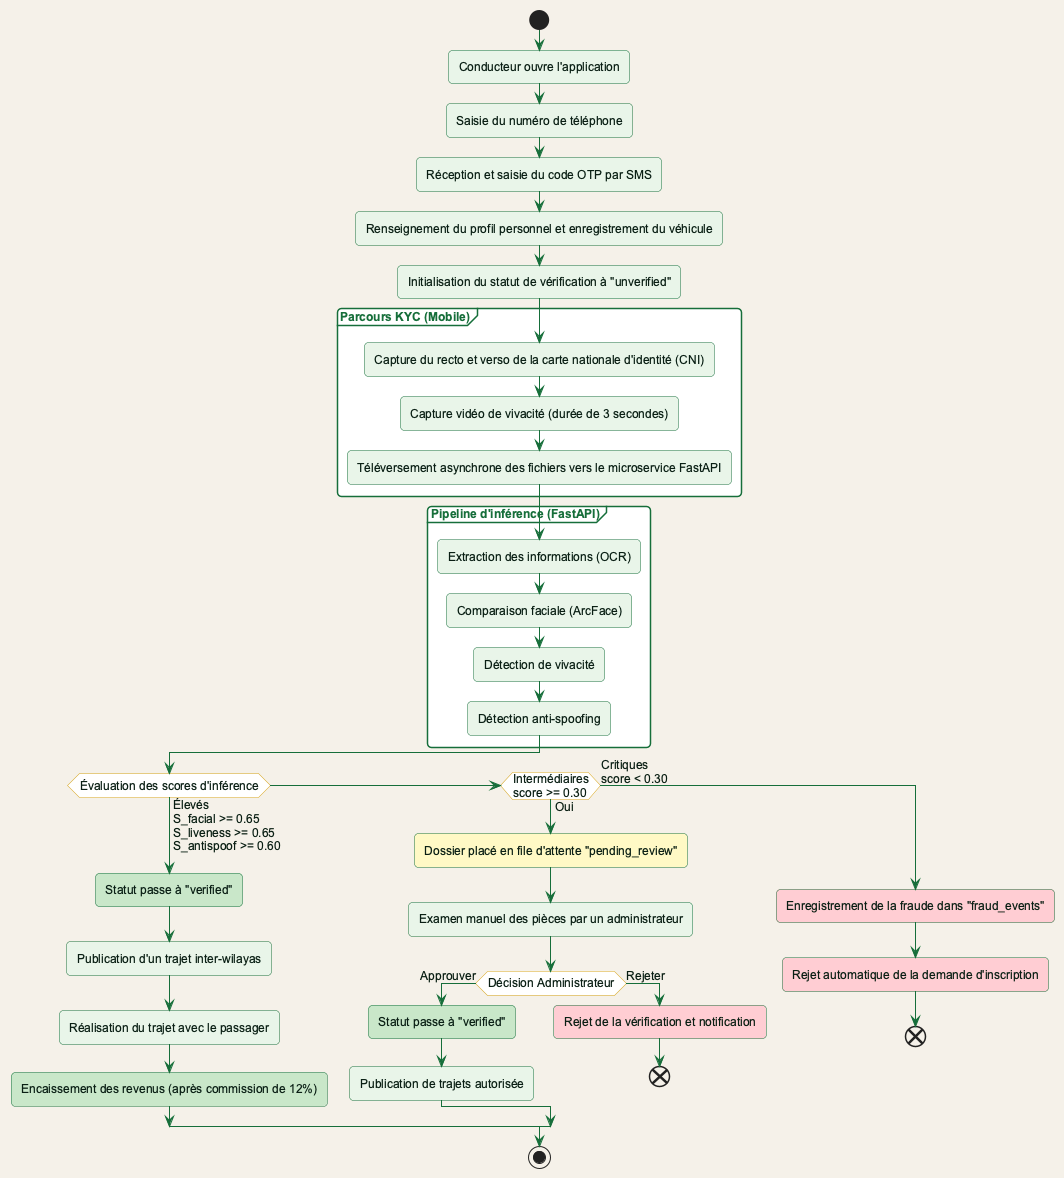

The diagram above was rendered by PlantUML. Its source (embedded in the PNG):
@startuml fig_driver_process
!include theme_rohwinbghit.puml

start
:Conducteur ouvre l'application;
:Saisie du numéro de téléphone;
:Réception et saisie du code OTP par SMS;
:Renseignement du profil personnel et enregistrement du véhicule;
:Initialisation du statut de vérification à "unverified";

partition "Parcours KYC (Mobile)" {
    :Capture du recto et verso de la carte nationale d'identité (CNI);
    :Capture vidéo de vivacité (durée de 3 secondes);
    :Téléversement asynchrone des fichiers vers le microservice FastAPI;
}

partition "Pipeline d'inférence (FastAPI)" {
    :Extraction des informations (OCR);
    :Comparaison faciale (ArcFace);
    :Détection de vivacité;
    :Détection anti-spoofing;
}

if (Évaluation des scores d'inférence) then (Élevés\nS_facial >= 0.65\nS_liveness >= 0.65\nS_antispoof >= 0.60)
    :Statut passe à "verified"; <<#C8E6C9>>
    :Publication d'un trajet inter-wilayas;
    :Réalisation du trajet avec le passager;
    :Encaissement des revenus (après commission de 12%); <<#C8E6C9>>
else if (Intermédiaires\nscore >= 0.30) then (Oui)
    :Dossier placé en file d'attente "pending_review"; <<#FFF9C4>>
    :Examen manuel des pièces par un administrateur;
    if (Décision Administrateur) then (Approuver)
        :Statut passe à "verified"; <<#C8E6C9>>
        :Publication de trajets autorisée;
    else (Rejeter)
        :Rejet de la vérification et notification; <<#FFCDD2>>
        end
    endif
else (Critiques\nscore < 0.30)
    :Enregistrement de la fraude dans "fraud_events"; <<#FFCDD2>>
    :Rejet automatique de la demande d'inscription; <<#FFCDD2>>
    end
endif
stop
@enduml